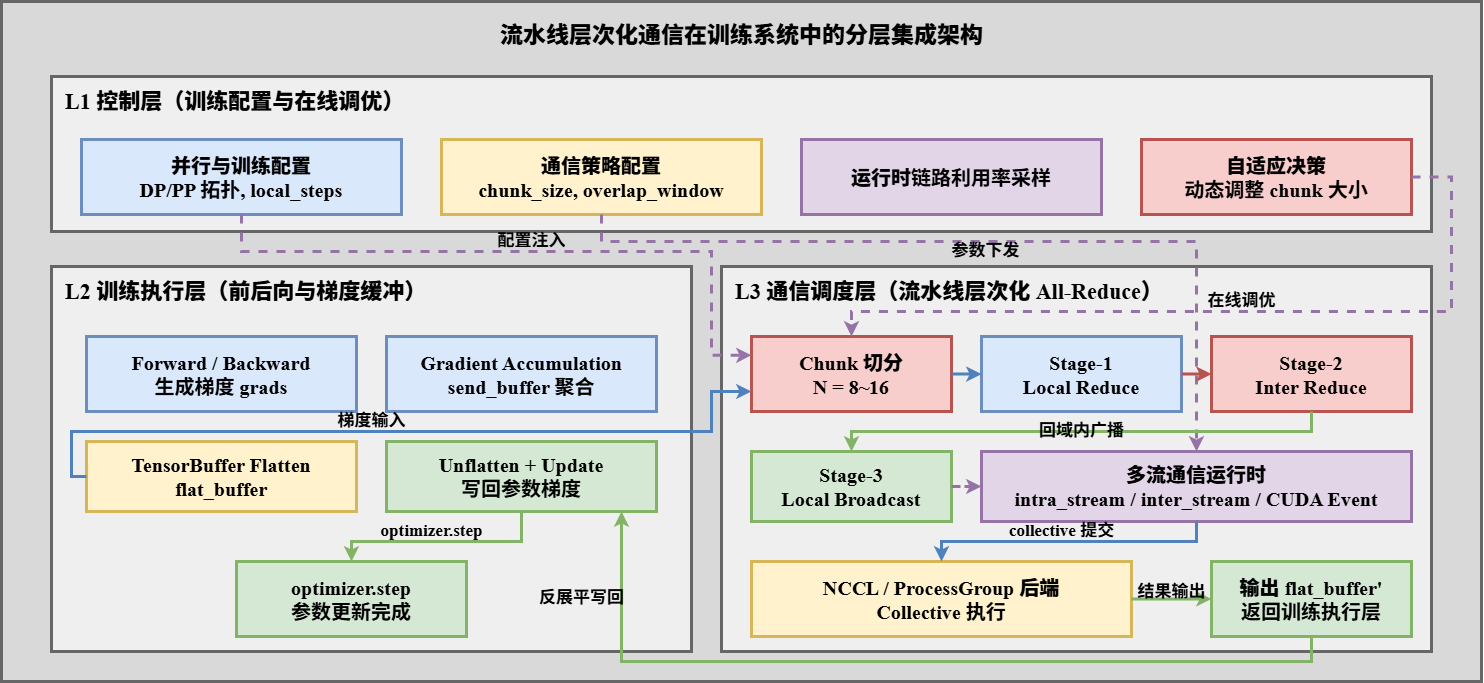

The diagram above was exported from draw.io. Its source (the exported page's mxGraphModel, read from the mxfile embedded in the PNG):
<mxGraphModel dx="1500" dy="816" grid="1" gridSize="10" guides="1" tooltips="1" connect="1" arrows="1" fold="1" page="1" pageScale="1" pageWidth="1520" pageHeight="880" math="0" shadow="0">
  <root>
    <mxCell id="0" />
    <mxCell id="1" parent="0" />
    <mxCell id="2" value="" style="rounded=0;whiteSpace=wrap;html=1;fillColor=#d9d9d9;strokeColor=#666666;strokeWidth=3;fontFamily=Times New Roman;" parent="1" vertex="1">
      <mxGeometry x="20" y="20" width="1480" height="680" as="geometry" />
    </mxCell>
    <mxCell id="3" value="&lt;b&gt;流水线层次化通信在训练系统中的分层集成架构&lt;/b&gt;" style="text;html=1;strokeColor=none;fillColor=none;align=center;verticalAlign=middle;fontSize=23;fontStyle=1;fontFamily=Times New Roman;" parent="1" vertex="1">
      <mxGeometry x="110" y="34" width="1300" height="40" as="geometry" />
    </mxCell>
    <mxCell id="10" value="&lt;b&gt;L1 控制层（训练配置与在线调优）&lt;/b&gt;" style="rounded=0;whiteSpace=wrap;html=1;fillColor=#efefef;strokeColor=#666666;strokeWidth=3;fontFamily=Times New Roman;fontSize=22;fontStyle=1;align=left;verticalAlign=top;spacingTop=6;spacingLeft=12;" parent="1" vertex="1">
      <mxGeometry x="70" y="95" width="1380" height="155" as="geometry" />
    </mxCell>
    <mxCell id="11" value="&lt;b&gt;并行与训练配置&lt;/b&gt;&lt;br&gt;DP/PP 拓扑, local_steps" style="rounded=0;whiteSpace=wrap;html=1;fillColor=#dae8fc;strokeColor=#6c8ebf;strokeWidth=3;fontFamily=Times New Roman;fontSize=20;fontStyle=1;align=center;" parent="1" vertex="1">
      <mxGeometry x="100" y="158" width="320" height="75" as="geometry" />
    </mxCell>
    <mxCell id="12" value="&lt;b&gt;通信策略配置&lt;/b&gt;&lt;br&gt;chunk_size, overlap_window" style="rounded=0;whiteSpace=wrap;html=1;fillColor=#fff2cc;strokeColor=#d6b656;strokeWidth=3;fontFamily=Times New Roman;fontSize=20;fontStyle=1;align=center;" parent="1" vertex="1">
      <mxGeometry x="460" y="158" width="320" height="75" as="geometry" />
    </mxCell>
    <mxCell id="13" value="&lt;b&gt;运行时&lt;/b&gt;链路利用率采样" style="rounded=0;whiteSpace=wrap;html=1;fillColor=#e1d5e7;strokeColor=#9673a6;strokeWidth=3;fontFamily=Times New Roman;fontSize=20;fontStyle=1;align=center;" parent="1" vertex="1">
      <mxGeometry x="820" y="158" width="300" height="75" as="geometry" />
    </mxCell>
    <mxCell id="14" value="&lt;b&gt;自适应决策&lt;/b&gt;&lt;br&gt;动态调整 chunk 大小" style="rounded=0;whiteSpace=wrap;html=1;fillColor=#f8cecc;strokeColor=#b85450;strokeWidth=3;fontFamily=Times New Roman;fontSize=20;fontStyle=1;align=center;" parent="1" vertex="1">
      <mxGeometry x="1160" y="158" width="270" height="75" as="geometry" />
    </mxCell>
    <mxCell id="20" value="&lt;b&gt;L2 训练执行层（前后向与梯度缓冲）&lt;/b&gt;" style="rounded=0;whiteSpace=wrap;html=1;fillColor=#efefef;strokeColor=#666666;strokeWidth=3;fontFamily=Times New Roman;fontSize=22;fontStyle=1;align=left;verticalAlign=top;spacingTop=6;spacingLeft=12;" parent="1" vertex="1">
      <mxGeometry x="70" y="285" width="640" height="385" as="geometry" />
    </mxCell>
    <mxCell id="21" value="&lt;b&gt;Forward / Backward&lt;/b&gt;&lt;br&gt;生成梯度 grads" style="rounded=0;whiteSpace=wrap;html=1;fillColor=#dae8fc;strokeColor=#6c8ebf;strokeWidth=3;fontFamily=Times New Roman;fontSize=20;fontStyle=1;align=center;" parent="1" vertex="1">
      <mxGeometry x="105" y="355" width="270" height="75" as="geometry" />
    </mxCell>
    <mxCell id="22" value="&lt;b&gt;Gradient Accumulation&lt;/b&gt;&lt;br&gt;send_buffer 聚合" style="rounded=0;whiteSpace=wrap;html=1;fillColor=#dae8fc;strokeColor=#6c8ebf;strokeWidth=3;fontFamily=Times New Roman;fontSize=20;fontStyle=1;align=center;" parent="1" vertex="1">
      <mxGeometry x="405" y="355" width="270" height="75" as="geometry" />
    </mxCell>
    <mxCell id="23" value="&lt;b&gt;TensorBuffer Flatten&lt;/b&gt;&lt;br&gt;flat_buffer" style="rounded=0;whiteSpace=wrap;html=1;fillColor=#fff2cc;strokeColor=#d6b656;strokeWidth=3;fontFamily=Times New Roman;fontSize=20;fontStyle=1;align=center;" parent="1" vertex="1">
      <mxGeometry x="105" y="460" width="270" height="70" as="geometry" />
    </mxCell>
    <mxCell id="24" value="&lt;b&gt;Unflatten + Update&lt;/b&gt;&lt;br&gt;写回参数梯度" style="rounded=0;whiteSpace=wrap;html=1;fillColor=#d5e8d4;strokeColor=#82b366;strokeWidth=3;fontFamily=Times New Roman;fontSize=20;fontStyle=1;align=center;" parent="1" vertex="1">
      <mxGeometry x="405" y="460" width="270" height="70" as="geometry" />
    </mxCell>
    <mxCell id="25" value="&lt;b&gt;optimizer.step&lt;/b&gt;&lt;br&gt;参数更新完成" style="rounded=0;whiteSpace=wrap;html=1;fillColor=#d5e8d4;strokeColor=#82b366;strokeWidth=3;fontFamily=Times New Roman;fontSize=20;fontStyle=1;align=center;" parent="1" vertex="1">
      <mxGeometry x="255" y="580" width="230" height="75" as="geometry" />
    </mxCell>
    <mxCell id="30" value="&lt;b&gt;L3 通信调度层（流水线层次化 All-Reduce）&lt;/b&gt;" style="rounded=0;whiteSpace=wrap;html=1;fillColor=#efefef;strokeColor=#666666;strokeWidth=3;fontFamily=Times New Roman;fontSize=22;fontStyle=1;align=left;verticalAlign=top;spacingTop=6;spacingLeft=12;" parent="1" vertex="1">
      <mxGeometry x="740" y="285" width="710" height="385" as="geometry" />
    </mxCell>
    <mxCell id="31" value="&lt;b&gt;Chunk 切分&lt;/b&gt;&lt;br&gt;N = 8~16" style="rounded=0;whiteSpace=wrap;html=1;fillColor=#f8cecc;strokeColor=#b85450;strokeWidth=3;fontFamily=Times New Roman;fontSize=20;fontStyle=1;align=center;" parent="1" vertex="1">
      <mxGeometry x="770" y="355" width="200" height="75" as="geometry" />
    </mxCell>
    <mxCell id="32" value="&lt;b&gt;Stage-1&lt;/b&gt;&lt;br&gt;Local Reduce" style="rounded=0;whiteSpace=wrap;html=1;fillColor=#dae8fc;strokeColor=#6c8ebf;strokeWidth=3;fontFamily=Times New Roman;fontSize=20;fontStyle=1;align=center;" parent="1" vertex="1">
      <mxGeometry x="1000" y="355" width="200" height="75" as="geometry" />
    </mxCell>
    <mxCell id="33" value="&lt;b&gt;Stage-2&lt;/b&gt;&lt;br&gt;Inter Reduce" style="rounded=0;whiteSpace=wrap;html=1;fillColor=#f8cecc;strokeColor=#b85450;strokeWidth=3;fontFamily=Times New Roman;fontSize=20;fontStyle=1;align=center;" parent="1" vertex="1">
      <mxGeometry x="1230" y="355" width="200" height="75" as="geometry" />
    </mxCell>
    <mxCell id="34" value="&lt;b&gt;Stage-3&lt;/b&gt;&lt;br&gt;Local Broadcast" style="rounded=0;whiteSpace=wrap;html=1;fillColor=#d5e8d4;strokeColor=#82b366;strokeWidth=3;fontFamily=Times New Roman;fontSize=20;fontStyle=1;align=center;" parent="1" vertex="1">
      <mxGeometry x="770" y="470" width="200" height="70" as="geometry" />
    </mxCell>
    <mxCell id="35" value="&lt;b&gt;多流通信运行时&lt;/b&gt;&lt;br&gt;intra_stream / inter_stream / CUDA Event" style="rounded=0;whiteSpace=wrap;html=1;fillColor=#e1d5e7;strokeColor=#9673a6;strokeWidth=3;fontFamily=Times New Roman;fontSize=20;fontStyle=1;align=center;" parent="1" vertex="1">
      <mxGeometry x="1000" y="470" width="430" height="70" as="geometry" />
    </mxCell>
    <mxCell id="36" value="&lt;b&gt;NCCL / ProcessGroup 后端&lt;/b&gt;&lt;br&gt;Collective 执行" style="rounded=0;whiteSpace=wrap;html=1;fillColor=#fff2cc;strokeColor=#d6b656;strokeWidth=3;fontFamily=Times New Roman;fontSize=20;fontStyle=1;align=center;" parent="1" vertex="1">
      <mxGeometry x="770" y="580" width="380" height="75" as="geometry" />
    </mxCell>
    <mxCell id="37" value="&lt;b&gt;输出 flat_buffer'&lt;/b&gt;&lt;br&gt;返回训练执行层" style="rounded=0;whiteSpace=wrap;html=1;fillColor=#d5e8d4;strokeColor=#82b366;strokeWidth=3;fontFamily=Times New Roman;fontSize=20;fontStyle=1;align=center;" parent="1" vertex="1">
      <mxGeometry x="1230" y="580" width="200" height="75" as="geometry" />
    </mxCell>
    <mxCell id="70" value="配置注入" style="edgeStyle=orthogonalEdgeStyle;rounded=0;jettySize=auto;html=1;strokeColor=#9673a6;strokeWidth=3;dashed=1;endArrow=classic;fontFamily=Times New Roman;fontSize=17;fontStyle=1;entryX=0;entryY=0.25;entryDx=0;entryDy=0;labelBackgroundColor=none;" parent="1" source="11" target="31" edge="1">
      <mxGeometry x="0.0048" y="10" relative="1" as="geometry">
        <Array as="points">
          <mxPoint x="260" y="270" />
          <mxPoint x="730" y="270" />
          <mxPoint x="730" y="374" />
        </Array>
        <mxPoint as="offset" />
      </mxGeometry>
    </mxCell>
    <mxCell id="71" value="参数下发" style="edgeStyle=orthogonalEdgeStyle;rounded=0;jettySize=auto;html=1;strokeColor=#9673a6;strokeWidth=3;dashed=1;endArrow=classic;fontFamily=Times New Roman;fontSize=17;fontStyle=1;labelBackgroundColor=none;" parent="1" source="12" target="35" edge="1">
      <mxGeometry x="-0.0093" y="-10" relative="1" as="geometry">
        <Array as="points">
          <mxPoint x="620" y="260" />
          <mxPoint x="1215" y="260" />
        </Array>
        <mxPoint as="offset" />
      </mxGeometry>
    </mxCell>
    <mxCell id="72" value="在线调优" style="edgeStyle=orthogonalEdgeStyle;rounded=0;jettySize=auto;html=1;strokeColor=#9673a6;strokeWidth=3;dashed=1;endArrow=classic;fontFamily=Times New Roman;fontSize=17;fontStyle=1;labelBackgroundColor=none;" parent="1" source="14" target="31" edge="1">
      <mxGeometry x="-0.0382" y="-10" relative="1" as="geometry">
        <Array as="points">
          <mxPoint x="1470" y="196" />
          <mxPoint x="1470" y="330" />
          <mxPoint x="870" y="330" />
        </Array>
        <mxPoint as="offset" />
      </mxGeometry>
    </mxCell>
    <mxCell id="73" value="梯度输入" style="edgeStyle=orthogonalEdgeStyle;rounded=0;jettySize=auto;html=1;strokeColor=#4f81bd;strokeWidth=3;endArrow=classic;fontFamily=Times New Roman;fontSize=17;fontStyle=1;entryX=0;entryY=0.75;entryDx=0;entryDy=0;labelBackgroundColor=none;" parent="1" source="23" target="31" edge="1">
      <mxGeometry x="-0.0784" y="10" relative="1" as="geometry">
        <mxPoint x="770" y="430" as="targetPoint" />
        <Array as="points">
          <mxPoint x="90" y="495" />
          <mxPoint x="90" y="450" />
          <mxPoint x="730" y="450" />
          <mxPoint x="730" y="410" />
          <mxPoint x="770" y="410" />
        </Array>
        <mxPoint as="offset" />
      </mxGeometry>
    </mxCell>
    <mxCell id="74" value="" style="edgeStyle=orthogonalEdgeStyle;rounded=0;jettySize=auto;html=1;strokeColor=#4f81bd;strokeWidth=3;endArrow=classic;fontFamily=Times New Roman;fontSize=17;fontStyle=1;labelBackgroundColor=none;" parent="1" source="31" target="32" edge="1">
      <mxGeometry relative="1" as="geometry" />
    </mxCell>
    <mxCell id="75" value="" style="edgeStyle=orthogonalEdgeStyle;rounded=0;jettySize=auto;html=1;strokeColor=#b85450;strokeWidth=3;endArrow=classic;fontFamily=Times New Roman;fontSize=17;fontStyle=1;labelBackgroundColor=none;" parent="1" source="32" target="33" edge="1">
      <mxGeometry relative="1" as="geometry" />
    </mxCell>
    <mxCell id="76" value="回域内广播" style="edgeStyle=orthogonalEdgeStyle;rounded=0;jettySize=auto;html=1;strokeColor=#82b366;strokeWidth=3;endArrow=classic;fontFamily=Times New Roman;fontSize=17;fontStyle=1;labelBackgroundColor=none;" parent="1" source="33" target="34" edge="1">
      <mxGeometry relative="1" as="geometry">
        <Array as="points">
          <mxPoint x="1330" y="450" />
          <mxPoint x="870" y="450" />
        </Array>
      </mxGeometry>
    </mxCell>
    <mxCell id="77" value="" style="edgeStyle=orthogonalEdgeStyle;rounded=0;jettySize=auto;html=1;strokeColor=#9673a6;strokeWidth=3;dashed=1;endArrow=classic;fontFamily=Times New Roman;fontSize=13;fontStyle=1;" parent="1" source="34" target="35" edge="1">
      <mxGeometry relative="1" as="geometry" />
    </mxCell>
    <mxCell id="78" value="collective 提交" style="edgeStyle=orthogonalEdgeStyle;rounded=0;jettySize=auto;html=1;strokeColor=#4f81bd;strokeWidth=3;endArrow=classic;fontFamily=Times New Roman;fontSize=17;fontStyle=1;labelBackgroundColor=none;" parent="1" source="35" target="36" edge="1">
      <mxGeometry x="0.0508" y="-10" relative="1" as="geometry">
        <Array as="points">
          <mxPoint x="1215" y="560" />
          <mxPoint x="960" y="560" />
        </Array>
        <mxPoint x="-1" as="offset" />
      </mxGeometry>
    </mxCell>
    <mxCell id="79" value="结果输出" style="edgeStyle=orthogonalEdgeStyle;rounded=0;jettySize=auto;html=1;strokeColor=#82b366;strokeWidth=3;endArrow=classic;fontFamily=Times New Roman;fontSize=17;fontStyle=1;labelBackgroundColor=none;" parent="1" source="36" target="37" edge="1">
      <mxGeometry y="8" relative="1" as="geometry">
        <mxPoint y="1" as="offset" />
      </mxGeometry>
    </mxCell>
    <mxCell id="80" value="反展平写回" style="edgeStyle=orthogonalEdgeStyle;rounded=0;jettySize=auto;html=1;strokeColor=#82b366;strokeWidth=3;endArrow=classic;fontFamily=Times New Roman;fontSize=17;fontStyle=1;labelBackgroundColor=none;" parent="1" source="37" target="24" edge="1">
      <mxGeometry x="0.7989" y="40" relative="1" as="geometry">
        <Array as="points">
          <mxPoint x="1330" y="680" />
          <mxPoint x="640" y="680" />
        </Array>
        <mxPoint y="1" as="offset" />
      </mxGeometry>
    </mxCell>
    <mxCell id="81" value="optimizer.step" style="edgeStyle=orthogonalEdgeStyle;rounded=0;jettySize=auto;html=1;strokeColor=#82b366;strokeWidth=3;endArrow=classic;fontFamily=Times New Roman;fontSize=17;fontStyle=1;labelBackgroundColor=none;" parent="1" source="24" target="25" edge="1">
      <mxGeometry x="0.0909" y="-10" relative="1" as="geometry">
        <Array as="points">
          <mxPoint x="540" y="560" />
          <mxPoint x="370" y="560" />
        </Array>
        <mxPoint as="offset" />
      </mxGeometry>
    </mxCell>
  </root>
</mxGraphModel>